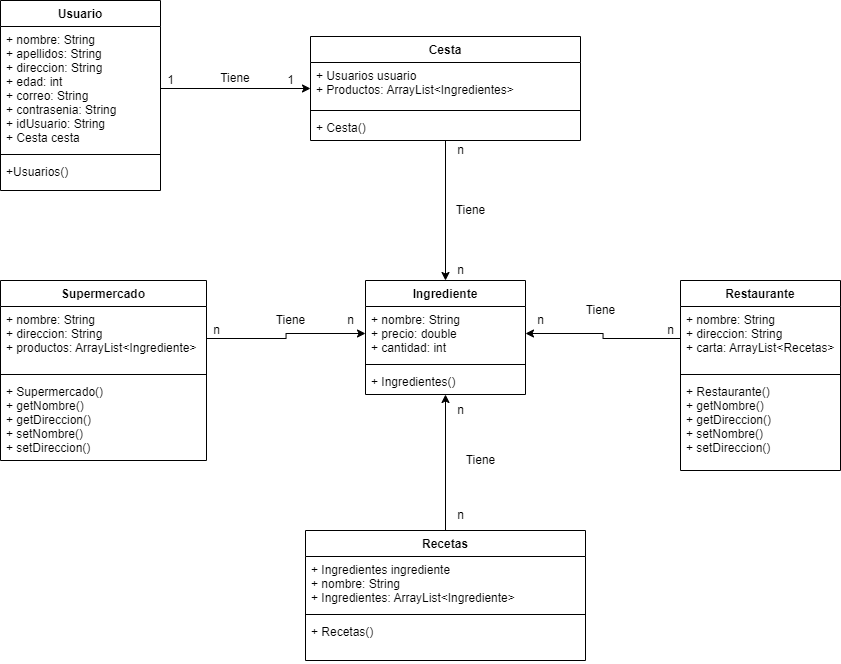

The diagram above was exported from draw.io. Its source (the exported page's mxGraphModel, read from the mxfile embedded in the PNG):
<mxGraphModel dx="1255" dy="695" grid="1" gridSize="10" guides="1" tooltips="1" connect="1" arrows="1" fold="1" page="1" pageScale="1" pageWidth="827" pageHeight="1169" math="0" shadow="0">
  <root>
    <mxCell id="0" />
    <mxCell id="1" parent="0" />
    <mxCell id="WsdHS7TJTBWb6OBMimgW-5" value="Restaurante" style="swimlane;fontStyle=1;align=center;verticalAlign=top;childLayout=stackLayout;horizontal=1;startSize=26;horizontalStack=0;resizeParent=1;resizeParentMax=0;resizeLast=0;collapsible=1;marginBottom=0;" parent="1" vertex="1">
      <mxGeometry x="720" y="360" width="160" height="190" as="geometry" />
    </mxCell>
    <mxCell id="WsdHS7TJTBWb6OBMimgW-6" value="+ nombre: String&#10;+ direccion: String&#10;+ carta: ArrayList&lt;Recetas&gt;" style="text;strokeColor=none;fillColor=none;align=left;verticalAlign=top;spacingLeft=4;spacingRight=4;overflow=hidden;rotatable=0;points=[[0,0.5],[1,0.5]];portConstraint=eastwest;" parent="WsdHS7TJTBWb6OBMimgW-5" vertex="1">
      <mxGeometry y="26" width="160" height="64" as="geometry" />
    </mxCell>
    <mxCell id="WsdHS7TJTBWb6OBMimgW-7" value="" style="line;strokeWidth=1;fillColor=none;align=left;verticalAlign=middle;spacingTop=-1;spacingLeft=3;spacingRight=3;rotatable=0;labelPosition=right;points=[];portConstraint=eastwest;" parent="WsdHS7TJTBWb6OBMimgW-5" vertex="1">
      <mxGeometry y="90" width="160" height="8" as="geometry" />
    </mxCell>
    <mxCell id="WsdHS7TJTBWb6OBMimgW-8" value="+ Restaurante()&#10;+ getNombre()&#10;+ getDireccion()&#10;+ setNombre()&#10;+ setDireccion()&#10;" style="text;strokeColor=none;fillColor=none;align=left;verticalAlign=top;spacingLeft=4;spacingRight=4;overflow=hidden;rotatable=0;points=[[0,0.5],[1,0.5]];portConstraint=eastwest;" parent="WsdHS7TJTBWb6OBMimgW-5" vertex="1">
      <mxGeometry y="98" width="160" height="92" as="geometry" />
    </mxCell>
    <mxCell id="WsdHS7TJTBWb6OBMimgW-9" value="Supermercado" style="swimlane;fontStyle=1;align=center;verticalAlign=top;childLayout=stackLayout;horizontal=1;startSize=26;horizontalStack=0;resizeParent=1;resizeParentMax=0;resizeLast=0;collapsible=1;marginBottom=0;" parent="1" vertex="1">
      <mxGeometry x="40" y="360" width="206" height="180" as="geometry" />
    </mxCell>
    <mxCell id="WsdHS7TJTBWb6OBMimgW-10" value="+ nombre: String&#10;+ direccion: String&#10;+ productos: ArrayList&lt;Ingrediente&gt;" style="text;strokeColor=none;fillColor=none;align=left;verticalAlign=top;spacingLeft=4;spacingRight=4;overflow=hidden;rotatable=0;points=[[0,0.5],[1,0.5]];portConstraint=eastwest;" parent="WsdHS7TJTBWb6OBMimgW-9" vertex="1">
      <mxGeometry y="26" width="206" height="64" as="geometry" />
    </mxCell>
    <mxCell id="WsdHS7TJTBWb6OBMimgW-11" value="" style="line;strokeWidth=1;fillColor=none;align=left;verticalAlign=middle;spacingTop=-1;spacingLeft=3;spacingRight=3;rotatable=0;labelPosition=right;points=[];portConstraint=eastwest;" parent="WsdHS7TJTBWb6OBMimgW-9" vertex="1">
      <mxGeometry y="90" width="206" height="8" as="geometry" />
    </mxCell>
    <mxCell id="WsdHS7TJTBWb6OBMimgW-12" value="+ Supermercado()&#10;+ getNombre()&#10;+ getDireccion()&#10;+ setNombre()&#10;+ setDireccion()&#10;" style="text;strokeColor=none;fillColor=none;align=left;verticalAlign=top;spacingLeft=4;spacingRight=4;overflow=hidden;rotatable=0;points=[[0,0.5],[1,0.5]];portConstraint=eastwest;" parent="WsdHS7TJTBWb6OBMimgW-9" vertex="1">
      <mxGeometry y="98" width="206" height="82" as="geometry" />
    </mxCell>
    <mxCell id="WsdHS7TJTBWb6OBMimgW-13" value="Usuario" style="swimlane;fontStyle=1;align=center;verticalAlign=top;childLayout=stackLayout;horizontal=1;startSize=26;horizontalStack=0;resizeParent=1;resizeParentMax=0;resizeLast=0;collapsible=1;marginBottom=0;" parent="1" vertex="1">
      <mxGeometry x="40" y="80" width="160" height="190" as="geometry" />
    </mxCell>
    <mxCell id="WsdHS7TJTBWb6OBMimgW-14" value="+ nombre: String&#10;+ apellidos: String&#10;+ direccion: String&#10;+ edad: int&#10;+ correo: String&#10;+ contrasenia: String&#10;+ idUsuario: String&#10;+ Cesta cesta&#10;" style="text;strokeColor=none;fillColor=none;align=left;verticalAlign=top;spacingLeft=4;spacingRight=4;overflow=hidden;rotatable=0;points=[[0,0.5],[1,0.5]];portConstraint=eastwest;" parent="WsdHS7TJTBWb6OBMimgW-13" vertex="1">
      <mxGeometry y="26" width="160" height="124" as="geometry" />
    </mxCell>
    <mxCell id="WsdHS7TJTBWb6OBMimgW-15" value="" style="line;strokeWidth=1;fillColor=none;align=left;verticalAlign=middle;spacingTop=-1;spacingLeft=3;spacingRight=3;rotatable=0;labelPosition=right;points=[];portConstraint=eastwest;" parent="WsdHS7TJTBWb6OBMimgW-13" vertex="1">
      <mxGeometry y="150" width="160" height="8" as="geometry" />
    </mxCell>
    <mxCell id="WsdHS7TJTBWb6OBMimgW-16" value="+Usuarios()&#10;" style="text;strokeColor=none;fillColor=none;align=left;verticalAlign=top;spacingLeft=4;spacingRight=4;overflow=hidden;rotatable=0;points=[[0,0.5],[1,0.5]];portConstraint=eastwest;" parent="WsdHS7TJTBWb6OBMimgW-13" vertex="1">
      <mxGeometry y="158" width="160" height="32" as="geometry" />
    </mxCell>
    <mxCell id="IaNiDYnuIGYTpx_AERcE-36" style="edgeStyle=orthogonalEdgeStyle;rounded=0;orthogonalLoop=1;jettySize=auto;html=1;entryX=0.5;entryY=0;entryDx=0;entryDy=0;" edge="1" parent="1" source="WsdHS7TJTBWb6OBMimgW-17" target="WsdHS7TJTBWb6OBMimgW-21">
      <mxGeometry relative="1" as="geometry" />
    </mxCell>
    <mxCell id="WsdHS7TJTBWb6OBMimgW-17" value="Cesta" style="swimlane;fontStyle=1;align=center;verticalAlign=top;childLayout=stackLayout;horizontal=1;startSize=26;horizontalStack=0;resizeParent=1;resizeParentMax=0;resizeLast=0;collapsible=1;marginBottom=0;" parent="1" vertex="1">
      <mxGeometry x="350" y="116" width="270" height="104" as="geometry" />
    </mxCell>
    <mxCell id="WsdHS7TJTBWb6OBMimgW-18" value="+ Usuarios usuario&#10;+ Productos: ArrayList&lt;Ingredientes&gt;" style="text;strokeColor=none;fillColor=none;align=left;verticalAlign=top;spacingLeft=4;spacingRight=4;overflow=hidden;rotatable=0;points=[[0,0.5],[1,0.5]];portConstraint=eastwest;" parent="WsdHS7TJTBWb6OBMimgW-17" vertex="1">
      <mxGeometry y="26" width="270" height="44" as="geometry" />
    </mxCell>
    <mxCell id="WsdHS7TJTBWb6OBMimgW-19" value="" style="line;strokeWidth=1;fillColor=none;align=left;verticalAlign=middle;spacingTop=-1;spacingLeft=3;spacingRight=3;rotatable=0;labelPosition=right;points=[];portConstraint=eastwest;" parent="WsdHS7TJTBWb6OBMimgW-17" vertex="1">
      <mxGeometry y="70" width="270" height="8" as="geometry" />
    </mxCell>
    <mxCell id="WsdHS7TJTBWb6OBMimgW-20" value="+ Cesta()" style="text;strokeColor=none;fillColor=none;align=left;verticalAlign=top;spacingLeft=4;spacingRight=4;overflow=hidden;rotatable=0;points=[[0,0.5],[1,0.5]];portConstraint=eastwest;" parent="WsdHS7TJTBWb6OBMimgW-17" vertex="1">
      <mxGeometry y="78" width="270" height="26" as="geometry" />
    </mxCell>
    <mxCell id="IaNiDYnuIGYTpx_AERcE-32" style="edgeStyle=orthogonalEdgeStyle;rounded=0;orthogonalLoop=1;jettySize=auto;html=1;exitX=0.5;exitY=0;exitDx=0;exitDy=0;" edge="1" parent="1" source="WsdHS7TJTBWb6OBMimgW-25" target="WsdHS7TJTBWb6OBMimgW-21">
      <mxGeometry relative="1" as="geometry" />
    </mxCell>
    <mxCell id="WsdHS7TJTBWb6OBMimgW-21" value="Ingrediente" style="swimlane;fontStyle=1;align=center;verticalAlign=top;childLayout=stackLayout;horizontal=1;startSize=26;horizontalStack=0;resizeParent=1;resizeParentMax=0;resizeLast=0;collapsible=1;marginBottom=0;" parent="1" vertex="1">
      <mxGeometry x="405" y="360" width="160" height="114" as="geometry" />
    </mxCell>
    <mxCell id="WsdHS7TJTBWb6OBMimgW-22" value="+ nombre: String&#10;+ precio: double&#10;+ cantidad: int" style="text;strokeColor=none;fillColor=none;align=left;verticalAlign=top;spacingLeft=4;spacingRight=4;overflow=hidden;rotatable=0;points=[[0,0.5],[1,0.5]];portConstraint=eastwest;" parent="WsdHS7TJTBWb6OBMimgW-21" vertex="1">
      <mxGeometry y="26" width="160" height="54" as="geometry" />
    </mxCell>
    <mxCell id="WsdHS7TJTBWb6OBMimgW-23" value="" style="line;strokeWidth=1;fillColor=none;align=left;verticalAlign=middle;spacingTop=-1;spacingLeft=3;spacingRight=3;rotatable=0;labelPosition=right;points=[];portConstraint=eastwest;" parent="WsdHS7TJTBWb6OBMimgW-21" vertex="1">
      <mxGeometry y="80" width="160" height="8" as="geometry" />
    </mxCell>
    <mxCell id="WsdHS7TJTBWb6OBMimgW-24" value="+ Ingredientes()" style="text;strokeColor=none;fillColor=none;align=left;verticalAlign=top;spacingLeft=4;spacingRight=4;overflow=hidden;rotatable=0;points=[[0,0.5],[1,0.5]];portConstraint=eastwest;" parent="WsdHS7TJTBWb6OBMimgW-21" vertex="1">
      <mxGeometry y="88" width="160" height="26" as="geometry" />
    </mxCell>
    <mxCell id="WsdHS7TJTBWb6OBMimgW-25" value="Recetas" style="swimlane;fontStyle=1;align=center;verticalAlign=top;childLayout=stackLayout;horizontal=1;startSize=26;horizontalStack=0;resizeParent=1;resizeParentMax=0;resizeLast=0;collapsible=1;marginBottom=0;" parent="1" vertex="1">
      <mxGeometry x="345" y="610" width="280" height="130" as="geometry" />
    </mxCell>
    <mxCell id="WsdHS7TJTBWb6OBMimgW-26" value="+ Ingredientes ingrediente&#10;+ nombre: String&#10;+ Ingredientes: ArrayList&lt;Ingrediente&gt;" style="text;strokeColor=none;fillColor=none;align=left;verticalAlign=top;spacingLeft=4;spacingRight=4;overflow=hidden;rotatable=0;points=[[0,0.5],[1,0.5]];portConstraint=eastwest;" parent="WsdHS7TJTBWb6OBMimgW-25" vertex="1">
      <mxGeometry y="26" width="280" height="54" as="geometry" />
    </mxCell>
    <mxCell id="WsdHS7TJTBWb6OBMimgW-27" value="" style="line;strokeWidth=1;fillColor=none;align=left;verticalAlign=middle;spacingTop=-1;spacingLeft=3;spacingRight=3;rotatable=0;labelPosition=right;points=[];portConstraint=eastwest;" parent="WsdHS7TJTBWb6OBMimgW-25" vertex="1">
      <mxGeometry y="80" width="280" height="8" as="geometry" />
    </mxCell>
    <mxCell id="WsdHS7TJTBWb6OBMimgW-28" value="+ Recetas()" style="text;strokeColor=none;fillColor=none;align=left;verticalAlign=top;spacingLeft=4;spacingRight=4;overflow=hidden;rotatable=0;points=[[0,0.5],[1,0.5]];portConstraint=eastwest;" parent="WsdHS7TJTBWb6OBMimgW-25" vertex="1">
      <mxGeometry y="88" width="280" height="42" as="geometry" />
    </mxCell>
    <mxCell id="IaNiDYnuIGYTpx_AERcE-1" style="edgeStyle=orthogonalEdgeStyle;rounded=0;orthogonalLoop=1;jettySize=auto;html=1;entryX=0;entryY=0.5;entryDx=0;entryDy=0;" edge="1" parent="1" source="WsdHS7TJTBWb6OBMimgW-14" target="WsdHS7TJTBWb6OBMimgW-17">
      <mxGeometry relative="1" as="geometry" />
    </mxCell>
    <mxCell id="IaNiDYnuIGYTpx_AERcE-2" value="Tiene" style="text;html=1;strokeColor=none;fillColor=none;align=center;verticalAlign=middle;whiteSpace=wrap;rounded=0;" vertex="1" parent="1">
      <mxGeometry x="250" y="150" width="50" height="15" as="geometry" />
    </mxCell>
    <mxCell id="IaNiDYnuIGYTpx_AERcE-3" value="1" style="text;html=1;align=center;verticalAlign=middle;resizable=0;points=[];autosize=1;strokeColor=none;fillColor=none;" vertex="1" parent="1">
      <mxGeometry x="200" y="150" width="20" height="20" as="geometry" />
    </mxCell>
    <mxCell id="IaNiDYnuIGYTpx_AERcE-4" value="1" style="text;html=1;align=center;verticalAlign=middle;resizable=0;points=[];autosize=1;strokeColor=none;fillColor=none;" vertex="1" parent="1">
      <mxGeometry x="320" y="150" width="20" height="20" as="geometry" />
    </mxCell>
    <mxCell id="IaNiDYnuIGYTpx_AERcE-23" style="edgeStyle=orthogonalEdgeStyle;rounded=0;orthogonalLoop=1;jettySize=auto;html=1;entryX=0;entryY=0.5;entryDx=0;entryDy=0;" edge="1" parent="1" source="WsdHS7TJTBWb6OBMimgW-10" target="WsdHS7TJTBWb6OBMimgW-22">
      <mxGeometry relative="1" as="geometry" />
    </mxCell>
    <mxCell id="IaNiDYnuIGYTpx_AERcE-24" value="Tiene" style="text;html=1;align=center;verticalAlign=middle;resizable=0;points=[];autosize=1;strokeColor=none;fillColor=none;" vertex="1" parent="1">
      <mxGeometry x="305" y="390" width="50" height="20" as="geometry" />
    </mxCell>
    <mxCell id="IaNiDYnuIGYTpx_AERcE-25" value="n" style="text;html=1;align=center;verticalAlign=middle;resizable=0;points=[];autosize=1;strokeColor=none;fillColor=none;" vertex="1" parent="1">
      <mxGeometry x="246" y="400" width="20" height="20" as="geometry" />
    </mxCell>
    <mxCell id="IaNiDYnuIGYTpx_AERcE-26" value="n" style="text;html=1;align=center;verticalAlign=middle;resizable=0;points=[];autosize=1;strokeColor=none;fillColor=none;" vertex="1" parent="1">
      <mxGeometry x="380" y="390" width="20" height="20" as="geometry" />
    </mxCell>
    <mxCell id="IaNiDYnuIGYTpx_AERcE-27" style="edgeStyle=orthogonalEdgeStyle;rounded=0;orthogonalLoop=1;jettySize=auto;html=1;entryX=1;entryY=0.5;entryDx=0;entryDy=0;" edge="1" parent="1" source="WsdHS7TJTBWb6OBMimgW-6" target="WsdHS7TJTBWb6OBMimgW-22">
      <mxGeometry relative="1" as="geometry" />
    </mxCell>
    <mxCell id="IaNiDYnuIGYTpx_AERcE-28" value="Tiene" style="text;html=1;align=center;verticalAlign=middle;resizable=0;points=[];autosize=1;strokeColor=none;fillColor=none;" vertex="1" parent="1">
      <mxGeometry x="615" y="380" width="50" height="20" as="geometry" />
    </mxCell>
    <mxCell id="IaNiDYnuIGYTpx_AERcE-29" value="n" style="text;html=1;align=center;verticalAlign=middle;resizable=0;points=[];autosize=1;strokeColor=none;fillColor=none;" vertex="1" parent="1">
      <mxGeometry x="700" y="400" width="20" height="20" as="geometry" />
    </mxCell>
    <mxCell id="IaNiDYnuIGYTpx_AERcE-30" value="n" style="text;html=1;align=center;verticalAlign=middle;resizable=0;points=[];autosize=1;strokeColor=none;fillColor=none;" vertex="1" parent="1">
      <mxGeometry x="570" y="390" width="20" height="20" as="geometry" />
    </mxCell>
    <mxCell id="IaNiDYnuIGYTpx_AERcE-33" value="Tiene" style="text;html=1;align=center;verticalAlign=middle;resizable=0;points=[];autosize=1;strokeColor=none;fillColor=none;" vertex="1" parent="1">
      <mxGeometry x="495" y="530" width="50" height="20" as="geometry" />
    </mxCell>
    <mxCell id="IaNiDYnuIGYTpx_AERcE-34" value="n" style="text;html=1;align=center;verticalAlign=middle;resizable=0;points=[];autosize=1;strokeColor=none;fillColor=none;" vertex="1" parent="1">
      <mxGeometry x="490" y="480" width="20" height="20" as="geometry" />
    </mxCell>
    <mxCell id="IaNiDYnuIGYTpx_AERcE-35" value="n" style="text;html=1;align=center;verticalAlign=middle;resizable=0;points=[];autosize=1;strokeColor=none;fillColor=none;" vertex="1" parent="1">
      <mxGeometry x="490" y="585" width="20" height="20" as="geometry" />
    </mxCell>
    <mxCell id="IaNiDYnuIGYTpx_AERcE-37" value="Tiene" style="text;html=1;align=center;verticalAlign=middle;resizable=0;points=[];autosize=1;strokeColor=none;fillColor=none;" vertex="1" parent="1">
      <mxGeometry x="485" y="280" width="50" height="20" as="geometry" />
    </mxCell>
    <mxCell id="IaNiDYnuIGYTpx_AERcE-38" value="n" style="text;html=1;align=center;verticalAlign=middle;resizable=0;points=[];autosize=1;strokeColor=none;fillColor=none;" vertex="1" parent="1">
      <mxGeometry x="490" y="220" width="20" height="20" as="geometry" />
    </mxCell>
    <mxCell id="IaNiDYnuIGYTpx_AERcE-39" value="n" style="text;html=1;align=center;verticalAlign=middle;resizable=0;points=[];autosize=1;strokeColor=none;fillColor=none;" vertex="1" parent="1">
      <mxGeometry x="490" y="340" width="20" height="20" as="geometry" />
    </mxCell>
  </root>
</mxGraphModel>